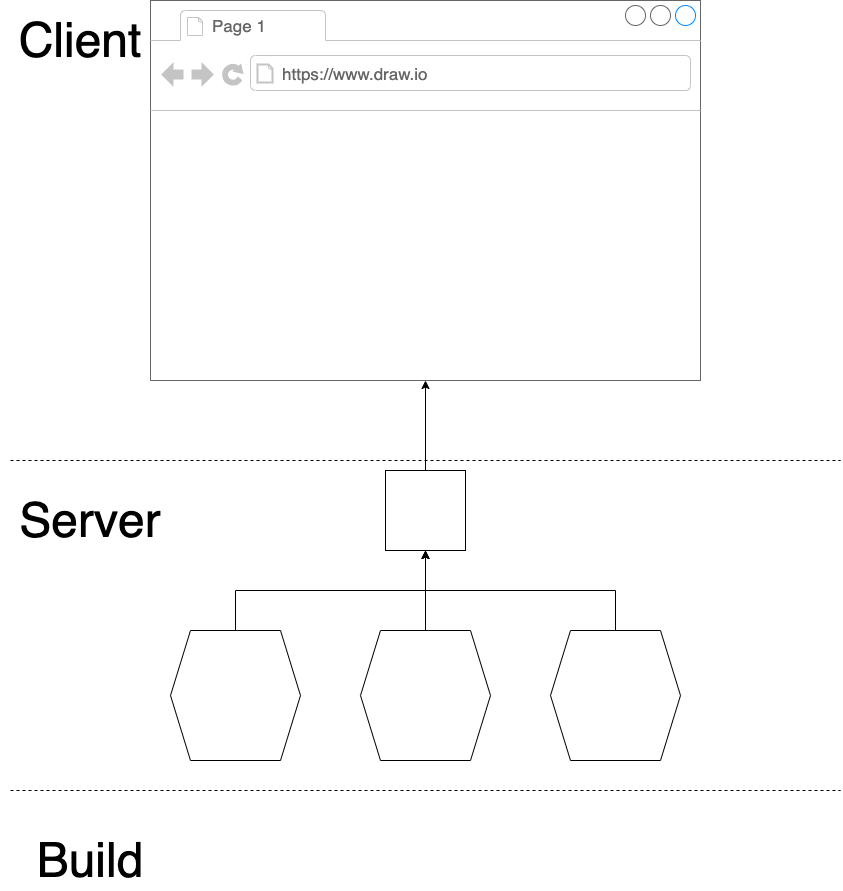

The diagram above was exported from draw.io. Its source (the exported page's mxGraphModel, read from the mxfile embedded in the PNG):
<mxGraphModel dx="751" dy="574" grid="1" gridSize="10" guides="1" tooltips="1" connect="1" arrows="1" fold="1" page="1" pageScale="1" pageWidth="850" pageHeight="1100" math="0" shadow="0">
  <root>
    <mxCell id="0" />
    <mxCell id="1" parent="0" />
    <mxCell id="2" value="" style="strokeWidth=1;shadow=0;dashed=0;align=center;html=1;shape=mxgraph.mockup.containers.browserWindow;rSize=0;strokeColor=#666666;strokeColor2=#008cff;strokeColor3=#c4c4c4;mainText=,;recursiveResize=0;" parent="1" vertex="1">
      <mxGeometry x="150" width="550" height="380" as="geometry" />
    </mxCell>
    <mxCell id="3" value="Page 1" style="strokeWidth=1;shadow=0;dashed=0;align=center;html=1;shape=mxgraph.mockup.containers.anchor;fontSize=17;fontColor=#666666;align=left;" parent="2" vertex="1">
      <mxGeometry x="60" y="12" width="110" height="26" as="geometry" />
    </mxCell>
    <mxCell id="4" value="https://www.draw.io" style="strokeWidth=1;shadow=0;dashed=0;align=center;html=1;shape=mxgraph.mockup.containers.anchor;rSize=0;fontSize=17;fontColor=#666666;align=left;" parent="2" vertex="1">
      <mxGeometry x="130" y="60" width="250" height="26" as="geometry" />
    </mxCell>
    <mxCell id="19" style="edgeStyle=orthogonalEdgeStyle;rounded=0;orthogonalLoop=1;jettySize=auto;html=1;exitX=0.5;exitY=0;exitDx=0;exitDy=0;entryX=0.5;entryY=1;entryDx=0;entryDy=0;" parent="1" source="5" target="25" edge="1">
      <mxGeometry relative="1" as="geometry">
        <mxPoint x="425" y="510" as="targetPoint" />
      </mxGeometry>
    </mxCell>
    <mxCell id="5" value="" style="shape=hexagon;perimeter=hexagonPerimeter2;whiteSpace=wrap;html=1;fixedSize=1;" parent="1" vertex="1">
      <mxGeometry x="170" y="630" width="130" height="130" as="geometry" />
    </mxCell>
    <mxCell id="6" value="" style="endArrow=none;dashed=1;html=1;" parent="1" edge="1">
      <mxGeometry width="50" height="50" relative="1" as="geometry">
        <mxPoint x="10" y="460" as="sourcePoint" />
        <mxPoint x="840" y="460" as="targetPoint" />
      </mxGeometry>
    </mxCell>
    <mxCell id="7" value="&lt;font style=&quot;font-size: 48px&quot;&gt;Server&lt;/font&gt;" style="text;html=1;align=center;verticalAlign=middle;whiteSpace=wrap;rounded=0;" parent="1" vertex="1">
      <mxGeometry x="10" y="490" width="160" height="60" as="geometry" />
    </mxCell>
    <mxCell id="8" value="&lt;font style=&quot;font-size: 48px&quot;&gt;Build&lt;/font&gt;" style="text;html=1;align=center;verticalAlign=middle;whiteSpace=wrap;rounded=0;" parent="1" vertex="1">
      <mxGeometry x="10" y="830" width="160" height="60" as="geometry" />
    </mxCell>
    <mxCell id="9" value="" style="endArrow=none;dashed=1;html=1;" parent="1" edge="1">
      <mxGeometry width="50" height="50" relative="1" as="geometry">
        <mxPoint x="10" y="790" as="sourcePoint" />
        <mxPoint x="840" y="790" as="targetPoint" />
      </mxGeometry>
    </mxCell>
    <mxCell id="20" style="edgeStyle=orthogonalEdgeStyle;rounded=0;orthogonalLoop=1;jettySize=auto;html=1;entryX=0.5;entryY=1;entryDx=0;entryDy=0;" parent="1" source="10" target="25" edge="1">
      <mxGeometry relative="1" as="geometry">
        <mxPoint x="425" y="510" as="targetPoint" />
      </mxGeometry>
    </mxCell>
    <mxCell id="10" value="" style="shape=hexagon;perimeter=hexagonPerimeter2;whiteSpace=wrap;html=1;fixedSize=1;" parent="1" vertex="1">
      <mxGeometry x="360" y="630" width="130" height="130" as="geometry" />
    </mxCell>
    <mxCell id="22" style="edgeStyle=orthogonalEdgeStyle;rounded=0;orthogonalLoop=1;jettySize=auto;html=1;exitX=0.5;exitY=0;exitDx=0;exitDy=0;entryX=0.5;entryY=1;entryDx=0;entryDy=0;" parent="1" source="11" target="25" edge="1">
      <mxGeometry relative="1" as="geometry">
        <mxPoint x="425.0000000000002" y="510" as="targetPoint" />
      </mxGeometry>
    </mxCell>
    <mxCell id="11" value="" style="shape=hexagon;perimeter=hexagonPerimeter2;whiteSpace=wrap;html=1;fixedSize=1;" parent="1" vertex="1">
      <mxGeometry x="550" y="630" width="130" height="130" as="geometry" />
    </mxCell>
    <mxCell id="24" value="&lt;font style=&quot;font-size: 48px&quot;&gt;Client&lt;/font&gt;" style="text;html=1;align=center;verticalAlign=middle;whiteSpace=wrap;rounded=0;" parent="1" vertex="1">
      <mxGeometry y="10" width="160" height="60" as="geometry" />
    </mxCell>
    <mxCell id="26" style="edgeStyle=orthogonalEdgeStyle;rounded=0;orthogonalLoop=1;jettySize=auto;html=1;" edge="1" parent="1" source="25" target="2">
      <mxGeometry relative="1" as="geometry" />
    </mxCell>
    <mxCell id="25" value="" style="rounded=0;whiteSpace=wrap;html=1;strokeColor=#000000;" vertex="1" parent="1">
      <mxGeometry x="385" y="470" width="80" height="80" as="geometry" />
    </mxCell>
  </root>
</mxGraphModel>